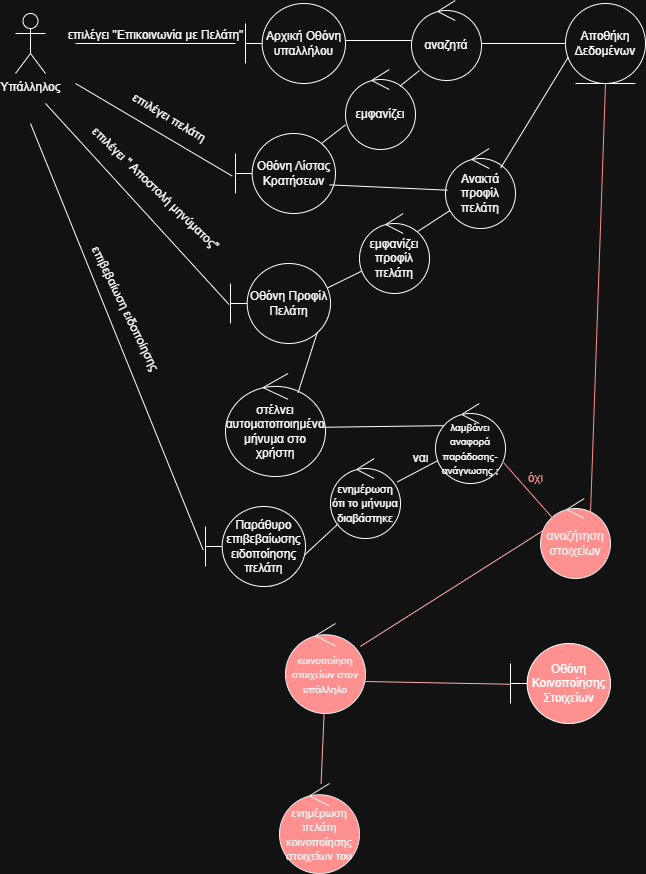

The diagram above was exported from draw.io. Its source (the exported page's mxGraphModel, read from the mxfile embedded in the PNG):
<mxGraphModel dx="1426" dy="777" grid="1" gridSize="10" guides="1" tooltips="1" connect="1" arrows="1" fold="1" page="1" pageScale="1" pageWidth="827" pageHeight="1169" math="0" shadow="0">
  <root>
    <mxCell id="0" />
    <mxCell id="1" parent="0" />
    <mxCell id="YFqgD-sWoXKfFZvTT4jy-1" value="Υπάλληλος" style="shape=umlActor;verticalLabelPosition=bottom;verticalAlign=top;html=1;outlineConnect=0;" parent="1" vertex="1">
      <mxGeometry x="40" y="60" width="30" height="60" as="geometry" />
    </mxCell>
    <mxCell id="YFqgD-sWoXKfFZvTT4jy-4" value="" style="line;strokeWidth=1;fillColor=none;align=left;verticalAlign=middle;spacingTop=-1;spacingLeft=3;spacingRight=3;rotatable=0;labelPosition=right;points=[];portConstraint=eastwest;strokeColor=inherit;" parent="1" vertex="1">
      <mxGeometry x="100" y="83" width="160" height="14" as="geometry" />
    </mxCell>
    <mxCell id="YFqgD-sWoXKfFZvTT4jy-5" value="επιλέγει &quot;Επικοινωνία με Πελάτη&quot;" style="text;html=1;align=center;verticalAlign=middle;resizable=0;points=[];autosize=1;strokeColor=none;fillColor=none;" parent="1" vertex="1">
      <mxGeometry x="80" y="67" width="200" height="30" as="geometry" />
    </mxCell>
    <mxCell id="YFqgD-sWoXKfFZvTT4jy-6" value="Αρχική Οθόνη&lt;div&gt;υπαλλήλου&lt;/div&gt;" style="shape=umlBoundary;whiteSpace=wrap;html=1;" parent="1" vertex="1">
      <mxGeometry x="270" y="50" width="100" height="80" as="geometry" />
    </mxCell>
    <mxCell id="YFqgD-sWoXKfFZvTT4jy-7" value="" style="line;strokeWidth=1;fillColor=none;align=left;verticalAlign=middle;spacingTop=-1;spacingLeft=3;spacingRight=3;rotatable=0;labelPosition=right;points=[];portConstraint=eastwest;strokeColor=inherit;" parent="1" vertex="1">
      <mxGeometry x="370" y="83" width="66" height="8" as="geometry" />
    </mxCell>
    <mxCell id="YFqgD-sWoXKfFZvTT4jy-10" style="rounded=0;orthogonalLoop=1;jettySize=auto;html=1;endArrow=none;startFill=0;" parent="1" target="YFqgD-sWoXKfFZvTT4jy-9" edge="1">
      <mxGeometry relative="1" as="geometry">
        <mxPoint x="500" y="90" as="sourcePoint" />
      </mxGeometry>
    </mxCell>
    <mxCell id="YFqgD-sWoXKfFZvTT4jy-8" value="αναζητά" style="ellipse;shape=umlControl;whiteSpace=wrap;html=1;" parent="1" vertex="1">
      <mxGeometry x="436" y="47" width="70" height="80" as="geometry" />
    </mxCell>
    <mxCell id="YFqgD-sWoXKfFZvTT4jy-9" value="Αποθήκη Δεδομένων" style="ellipse;shape=umlEntity;whiteSpace=wrap;html=1;" parent="1" vertex="1">
      <mxGeometry x="590" y="50" width="80" height="80" as="geometry" />
    </mxCell>
    <mxCell id="YFqgD-sWoXKfFZvTT4jy-11" value="εμφανίζει" style="ellipse;shape=umlControl;whiteSpace=wrap;html=1;" parent="1" vertex="1">
      <mxGeometry x="370" y="116" width="70" height="80" as="geometry" />
    </mxCell>
    <mxCell id="YFqgD-sWoXKfFZvTT4jy-13" value="Οθόνη Λίστας Κρατήσεων" style="shape=umlBoundary;whiteSpace=wrap;html=1;" parent="1" vertex="1">
      <mxGeometry x="260" y="180" width="100" height="80" as="geometry" />
    </mxCell>
    <mxCell id="YFqgD-sWoXKfFZvTT4jy-19" style="rounded=0;orthogonalLoop=1;jettySize=auto;html=1;endArrow=none;startFill=0;entryX=0.063;entryY=0.776;entryDx=0;entryDy=0;entryPerimeter=0;exitX=0.831;exitY=0.225;exitDx=0;exitDy=0;exitPerimeter=0;" parent="1" source="YFqgD-sWoXKfFZvTT4jy-15" target="v22dU3AO5RXFzD6Ob728-3" edge="1">
      <mxGeometry relative="1" as="geometry" />
    </mxCell>
    <mxCell id="YFqgD-sWoXKfFZvTT4jy-15" value="εμφανίζει προφίλ πελάτη" style="ellipse;shape=umlControl;whiteSpace=wrap;html=1;" parent="1" vertex="1">
      <mxGeometry x="384" y="260" width="70" height="80" as="geometry" />
    </mxCell>
    <mxCell id="YFqgD-sWoXKfFZvTT4jy-17" style="rounded=0;orthogonalLoop=1;jettySize=auto;html=1;entryX=-0.032;entryY=0.533;entryDx=0;entryDy=0;entryPerimeter=0;endArrow=none;startFill=0;" parent="1" target="YFqgD-sWoXKfFZvTT4jy-13" edge="1">
      <mxGeometry relative="1" as="geometry">
        <mxPoint x="100" y="130" as="sourcePoint" />
      </mxGeometry>
    </mxCell>
    <mxCell id="YFqgD-sWoXKfFZvTT4jy-18" value="επιλέγει πελάτη&amp;nbsp;" style="text;html=1;align=center;verticalAlign=middle;resizable=0;points=[];autosize=1;strokeColor=none;fillColor=none;rotation=31;" parent="1" vertex="1">
      <mxGeometry x="140" y="150" width="110" height="30" as="geometry" />
    </mxCell>
    <mxCell id="YFqgD-sWoXKfFZvTT4jy-22" style="rounded=0;orthogonalLoop=1;jettySize=auto;html=1;endArrow=none;startFill=0;exitX=-0.014;exitY=0.513;exitDx=0;exitDy=0;exitPerimeter=0;" parent="1" source="YFqgD-sWoXKfFZvTT4jy-20" edge="1">
      <mxGeometry relative="1" as="geometry">
        <mxPoint x="70" y="150" as="targetPoint" />
      </mxGeometry>
    </mxCell>
    <mxCell id="YFqgD-sWoXKfFZvTT4jy-21" style="rounded=0;orthogonalLoop=1;jettySize=auto;html=1;entryX=0.032;entryY=0.72;entryDx=0;entryDy=0;entryPerimeter=0;endArrow=none;startFill=0;exitX=0.948;exitY=0.319;exitDx=0;exitDy=0;exitPerimeter=0;" parent="1" source="YFqgD-sWoXKfFZvTT4jy-20" target="YFqgD-sWoXKfFZvTT4jy-15" edge="1">
      <mxGeometry relative="1" as="geometry" />
    </mxCell>
    <mxCell id="YFqgD-sWoXKfFZvTT4jy-23" value="επιλέγει &quot; Αποστολή μηνύματος&quot;" style="text;html=1;align=center;verticalAlign=middle;resizable=0;points=[];autosize=1;strokeColor=none;fillColor=none;rotation=44;" parent="1" vertex="1">
      <mxGeometry x="85" y="220" width="190" height="30" as="geometry" />
    </mxCell>
    <mxCell id="YFqgD-sWoXKfFZvTT4jy-24" value="στέλνει αυτοματοποιημένο μήνυμα στο χρήστη" style="ellipse;shape=umlControl;whiteSpace=wrap;html=1;" parent="1" vertex="1">
      <mxGeometry x="250" y="420" width="100" height="103" as="geometry" />
    </mxCell>
    <mxCell id="YFqgD-sWoXKfFZvTT4jy-26" style="rounded=0;orthogonalLoop=1;jettySize=auto;html=1;entryX=0.725;entryY=0.189;entryDx=0;entryDy=0;entryPerimeter=0;endArrow=none;startFill=0;exitX=0.888;exitY=0.782;exitDx=0;exitDy=0;exitPerimeter=0;" parent="1" source="YFqgD-sWoXKfFZvTT4jy-20" target="YFqgD-sWoXKfFZvTT4jy-24" edge="1">
      <mxGeometry relative="1" as="geometry">
        <mxPoint x="320" y="362" as="sourcePoint" />
      </mxGeometry>
    </mxCell>
    <mxCell id="YFqgD-sWoXKfFZvTT4jy-32" style="rounded=0;orthogonalLoop=1;jettySize=auto;html=1;endArrow=none;startFill=0;" parent="1" source="YFqgD-sWoXKfFZvTT4jy-27" target="YFqgD-sWoXKfFZvTT4jy-30" edge="1">
      <mxGeometry relative="1" as="geometry" />
    </mxCell>
    <mxCell id="YFqgD-sWoXKfFZvTT4jy-27" value="&lt;font style=&quot;font-size: 11px;&quot;&gt;ενημέρωση ότι &lt;font style=&quot;&quot;&gt;το &lt;/font&gt;μήνυμα διαβάστηκε&lt;/font&gt;" style="ellipse;shape=umlControl;whiteSpace=wrap;html=1;" parent="1" vertex="1">
      <mxGeometry x="355" y="505" width="70" height="80" as="geometry" />
    </mxCell>
    <mxCell id="YFqgD-sWoXKfFZvTT4jy-29" style="rounded=0;orthogonalLoop=1;jettySize=auto;html=1;endArrow=none;startFill=0;exitX=0.973;exitY=0.522;exitDx=0;exitDy=0;exitPerimeter=0;entryX=0.118;entryY=0.277;entryDx=0;entryDy=0;entryPerimeter=0;" parent="1" source="YFqgD-sWoXKfFZvTT4jy-24" target="YFqgD-sWoXKfFZvTT4jy-30" edge="1">
      <mxGeometry relative="1" as="geometry">
        <mxPoint x="350" y="560" as="targetPoint" />
      </mxGeometry>
    </mxCell>
    <mxCell id="YFqgD-sWoXKfFZvTT4jy-30" value="&lt;font style=&quot;font-size: 10px;&quot;&gt;λαμβάνει αναφορά&lt;/font&gt;&lt;div&gt;&lt;font style=&quot;font-size: 10px;&quot;&gt;παράδοσης- ανάγνωσης ;&lt;/font&gt;&lt;/div&gt;" style="ellipse;shape=umlControl;whiteSpace=wrap;html=1;" parent="1" vertex="1">
      <mxGeometry x="460" y="450" width="70" height="80" as="geometry" />
    </mxCell>
    <mxCell id="YFqgD-sWoXKfFZvTT4jy-33" value="" style="rounded=0;orthogonalLoop=1;jettySize=auto;html=1;endArrow=none;startFill=0;exitX=0.65;exitY=1;exitDx=0;exitDy=0;exitPerimeter=0;" parent="1" source="YFqgD-sWoXKfFZvTT4jy-31" target="YFqgD-sWoXKfFZvTT4jy-27" edge="1">
      <mxGeometry relative="1" as="geometry" />
    </mxCell>
    <mxCell id="YFqgD-sWoXKfFZvTT4jy-31" value="Παράθυρο επιβεβαίωσης ειδοποίησης πελάτη" style="shape=umlBoundary;whiteSpace=wrap;html=1;" parent="1" vertex="1">
      <mxGeometry x="230" y="553" width="100" height="80" as="geometry" />
    </mxCell>
    <mxCell id="YFqgD-sWoXKfFZvTT4jy-34" style="rounded=0;orthogonalLoop=1;jettySize=auto;html=1;entryX=-0.024;entryY=0.541;entryDx=0;entryDy=0;entryPerimeter=0;endArrow=none;startFill=0;" parent="1" target="YFqgD-sWoXKfFZvTT4jy-31" edge="1">
      <mxGeometry relative="1" as="geometry">
        <mxPoint x="55" y="170" as="sourcePoint" />
      </mxGeometry>
    </mxCell>
    <mxCell id="YFqgD-sWoXKfFZvTT4jy-35" value="επιβεβαίωση ειδοποίησης" style="text;html=1;align=center;verticalAlign=middle;resizable=0;points=[];autosize=1;strokeColor=none;fillColor=none;rotation=64;" parent="1" vertex="1">
      <mxGeometry x="70" y="340" width="160" height="30" as="geometry" />
    </mxCell>
    <mxCell id="YFqgD-sWoXKfFZvTT4jy-41" style="rounded=0;orthogonalLoop=1;jettySize=auto;html=1;entryX=0.5;entryY=1;entryDx=0;entryDy=0;endArrow=none;startFill=0;exitX=0.714;exitY=0.197;exitDx=0;exitDy=0;exitPerimeter=0;fillColor=#e51400;strokeColor=#FF0000;" parent="1" source="YFqgD-sWoXKfFZvTT4jy-39" target="YFqgD-sWoXKfFZvTT4jy-9" edge="1">
      <mxGeometry relative="1" as="geometry" />
    </mxCell>
    <mxCell id="YFqgD-sWoXKfFZvTT4jy-39" value="&lt;font style=&quot;color: rgb(0, 0, 0);&quot;&gt;αναζήτηση στοιχείων&lt;/font&gt;" style="ellipse;shape=umlControl;whiteSpace=wrap;html=1;fillColor=#FF0000;fontColor=#ffffff;strokeColor=#000000;" parent="1" vertex="1">
      <mxGeometry x="565" y="545" width="70" height="80" as="geometry" />
    </mxCell>
    <mxCell id="YFqgD-sWoXKfFZvTT4jy-42" value="&lt;font style=&quot;color: rgb(0, 0, 0); font-size: 10px;&quot;&gt;κοινοποίηση στοιχείων στον υπάλληλο&lt;/font&gt;" style="ellipse;shape=umlControl;whiteSpace=wrap;html=1;fillColor=#FF0000;fontColor=#ffffff;strokeColor=#000000;" parent="1" vertex="1">
      <mxGeometry x="310" y="670" width="80" height="90" as="geometry" />
    </mxCell>
    <mxCell id="YFqgD-sWoXKfFZvTT4jy-44" value="ναι" style="text;html=1;align=center;verticalAlign=middle;resizable=0;points=[];autosize=1;strokeColor=none;fillColor=none;" parent="1" vertex="1">
      <mxGeometry x="425" y="490" width="40" height="30" as="geometry" />
    </mxCell>
    <mxCell id="YFqgD-sWoXKfFZvTT4jy-46" value="όχι" style="text;html=1;align=center;verticalAlign=middle;resizable=0;points=[];autosize=1;strokeColor=none;fillColor=none;fontColor=#FF0000;" parent="1" vertex="1">
      <mxGeometry x="540" y="510" width="40" height="30" as="geometry" />
    </mxCell>
    <mxCell id="YFqgD-sWoXKfFZvTT4jy-48" value="&lt;font style=&quot;font-size: 11px; color: rgb(0, 0, 0);&quot;&gt;ενημέρωση πελάτη κοινοποίησης στοιχείων του&lt;/font&gt;" style="ellipse;shape=umlControl;whiteSpace=wrap;html=1;fillColor=#FF0000;fontColor=#ffffff;strokeColor=#000000;" parent="1" vertex="1">
      <mxGeometry x="304" y="830" width="80" height="90" as="geometry" />
    </mxCell>
    <mxCell id="YFqgD-sWoXKfFZvTT4jy-49" style="rounded=0;orthogonalLoop=1;jettySize=auto;html=1;fillColor=#e51400;strokeColor=#B20000;endArrow=none;startFill=0;exitX=0.048;exitY=0.395;exitDx=0;exitDy=0;exitPerimeter=0;" parent="1" source="YFqgD-sWoXKfFZvTT4jy-39" target="YFqgD-sWoXKfFZvTT4jy-42" edge="1">
      <mxGeometry relative="1" as="geometry" />
    </mxCell>
    <mxCell id="v22dU3AO5RXFzD6Ob728-1" value="" style="endArrow=none;html=1;rounded=0;exitX=0.779;exitY=0.207;exitDx=0;exitDy=0;exitPerimeter=0;" parent="1" source="YFqgD-sWoXKfFZvTT4jy-11" edge="1">
      <mxGeometry width="50" height="50" relative="1" as="geometry">
        <mxPoint x="430" y="130" as="sourcePoint" />
        <mxPoint x="444" y="117" as="targetPoint" />
      </mxGeometry>
    </mxCell>
    <mxCell id="v22dU3AO5RXFzD6Ob728-2" value="" style="endArrow=none;html=1;rounded=0;entryX=0;entryY=0.692;entryDx=0;entryDy=0;entryPerimeter=0;exitX=0.867;exitY=0.118;exitDx=0;exitDy=0;exitPerimeter=0;" parent="1" source="YFqgD-sWoXKfFZvTT4jy-13" target="YFqgD-sWoXKfFZvTT4jy-11" edge="1">
      <mxGeometry width="50" height="50" relative="1" as="geometry">
        <mxPoint x="370" y="270" as="sourcePoint" />
        <mxPoint x="420" y="220" as="targetPoint" />
      </mxGeometry>
    </mxCell>
    <mxCell id="v22dU3AO5RXFzD6Ob728-3" value="Ανακτά προφίλ πελάτη" style="ellipse;shape=umlControl;whiteSpace=wrap;html=1;" parent="1" vertex="1">
      <mxGeometry x="470" y="195" width="70" height="80" as="geometry" />
    </mxCell>
    <mxCell id="v22dU3AO5RXFzD6Ob728-4" value="" style="endArrow=none;html=1;rounded=0;entryX=0.029;entryY=0.521;entryDx=0;entryDy=0;entryPerimeter=0;exitX=0.94;exitY=0.642;exitDx=0;exitDy=0;exitPerimeter=0;" parent="1" source="YFqgD-sWoXKfFZvTT4jy-13" target="v22dU3AO5RXFzD6Ob728-3" edge="1">
      <mxGeometry width="50" height="50" relative="1" as="geometry">
        <mxPoint x="330" y="320" as="sourcePoint" />
        <mxPoint x="380" y="270" as="targetPoint" />
      </mxGeometry>
    </mxCell>
    <mxCell id="v22dU3AO5RXFzD6Ob728-5" value="" style="rounded=0;orthogonalLoop=1;jettySize=auto;html=1;entryX=0.5;entryY=0.17;entryDx=0;entryDy=0;entryPerimeter=0;endArrow=none;startFill=0;" parent="1" target="YFqgD-sWoXKfFZvTT4jy-20" edge="1">
      <mxGeometry relative="1" as="geometry">
        <mxPoint x="320" y="362" as="sourcePoint" />
        <mxPoint x="471" y="444" as="targetPoint" />
      </mxGeometry>
    </mxCell>
    <mxCell id="YFqgD-sWoXKfFZvTT4jy-20" value="Οθόνη Προφίλ Πελάτη" style="shape=umlBoundary;whiteSpace=wrap;html=1;" parent="1" vertex="1">
      <mxGeometry x="255" y="310" width="100" height="80" as="geometry" />
    </mxCell>
    <mxCell id="v22dU3AO5RXFzD6Ob728-6" value="" style="endArrow=none;html=1;rounded=0;entryX=0.035;entryY=0.669;entryDx=0;entryDy=0;exitX=0.786;exitY=0.246;exitDx=0;exitDy=0;exitPerimeter=0;entryPerimeter=0;" parent="1" source="v22dU3AO5RXFzD6Ob728-3" target="YFqgD-sWoXKfFZvTT4jy-9" edge="1">
      <mxGeometry width="50" height="50" relative="1" as="geometry">
        <mxPoint x="360" y="300" as="sourcePoint" />
        <mxPoint x="410" y="250" as="targetPoint" />
      </mxGeometry>
    </mxCell>
    <mxCell id="v22dU3AO5RXFzD6Ob728-7" value="" style="endArrow=none;html=1;rounded=0;entryX=0.192;entryY=0.263;entryDx=0;entryDy=0;entryPerimeter=0;exitX=0.979;exitY=0.745;exitDx=0;exitDy=0;exitPerimeter=0;fontColor=#FF0000;strokeColor=#FF0000;" parent="1" source="YFqgD-sWoXKfFZvTT4jy-30" target="YFqgD-sWoXKfFZvTT4jy-39" edge="1">
      <mxGeometry width="50" height="50" relative="1" as="geometry">
        <mxPoint x="420" y="600" as="sourcePoint" />
        <mxPoint x="470" y="550" as="targetPoint" />
      </mxGeometry>
    </mxCell>
    <mxCell id="v22dU3AO5RXFzD6Ob728-9" value="" style="edgeStyle=none;curved=1;rounded=0;orthogonalLoop=1;jettySize=auto;html=1;fontSize=12;startSize=8;endSize=8;fillColor=#e51400;strokeColor=#B20000;endArrow=none;startFill=0;exitX=-0.008;exitY=0.509;exitDx=0;exitDy=0;exitPerimeter=0;entryX=0.953;entryY=0.644;entryDx=0;entryDy=0;entryPerimeter=0;" parent="1" source="C42lDhY8WLL7HzE32ZpZ-1" target="YFqgD-sWoXKfFZvTT4jy-42" edge="1">
      <mxGeometry relative="1" as="geometry">
        <mxPoint x="401" y="730" as="targetPoint" />
        <mxPoint x="440" y="699.23" as="sourcePoint" />
      </mxGeometry>
    </mxCell>
    <mxCell id="C42lDhY8WLL7HzE32ZpZ-1" value="Οθόνη Κοινοποίησης&lt;div&gt;Στοιχείων&lt;/div&gt;" style="shape=umlBoundary;whiteSpace=wrap;html=1;fillColor=#FF0000;" parent="1" vertex="1">
      <mxGeometry x="535" y="690" width="100" height="80" as="geometry" />
    </mxCell>
    <mxCell id="wRT-tVrLLCnZ25owdAfH-1" value="" style="edgeStyle=none;curved=1;rounded=0;orthogonalLoop=1;jettySize=auto;html=1;fontSize=12;startSize=8;endSize=8;fillColor=#e51400;strokeColor=#B20000;endArrow=none;startFill=0;exitX=0.482;exitY=1.01;exitDx=0;exitDy=0;exitPerimeter=0;" parent="1" source="YFqgD-sWoXKfFZvTT4jy-42" target="YFqgD-sWoXKfFZvTT4jy-48" edge="1">
      <mxGeometry relative="1" as="geometry">
        <mxPoint x="240" y="720" as="targetPoint" />
        <mxPoint x="286" y="720" as="sourcePoint" />
      </mxGeometry>
    </mxCell>
  </root>
</mxGraphModel>